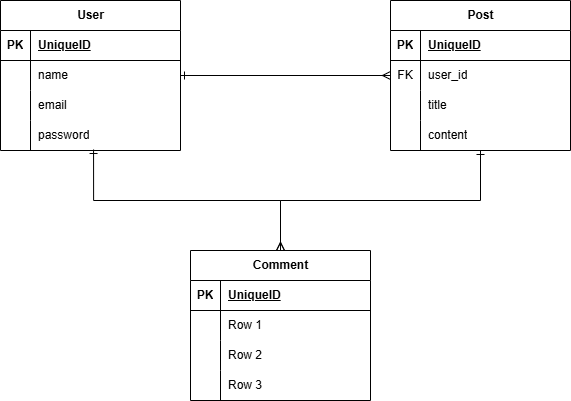

The diagram above was exported from draw.io. Its source (the exported page's mxGraphModel, read from the mxfile embedded in the PNG):
<mxGraphModel dx="860" dy="473" grid="1" gridSize="10" guides="1" tooltips="1" connect="1" arrows="1" fold="1" page="1" pageScale="1" pageWidth="850" pageHeight="1100" math="0" shadow="0">
  <root>
    <mxCell id="0" />
    <mxCell id="1" parent="0" />
    <mxCell id="pFhE88KEARWd2iblhlLn-2" parent="1" style="shape=table;startSize=30;container=1;collapsible=1;childLayout=tableLayout;fixedRows=1;rowLines=0;fontStyle=1;align=center;resizeLast=1;html=1;" value="User" vertex="1">
      <mxGeometry height="150" width="180" x="120" y="80" as="geometry" />
    </mxCell>
    <mxCell id="pFhE88KEARWd2iblhlLn-3" parent="pFhE88KEARWd2iblhlLn-2" style="shape=tableRow;horizontal=0;startSize=0;swimlaneHead=0;swimlaneBody=0;fillColor=none;collapsible=0;dropTarget=0;points=[[0,0.5],[1,0.5]];portConstraint=eastwest;top=0;left=0;right=0;bottom=1;" value="" vertex="1">
      <mxGeometry height="30" width="180" y="30" as="geometry" />
    </mxCell>
    <mxCell id="pFhE88KEARWd2iblhlLn-4" parent="pFhE88KEARWd2iblhlLn-3" style="shape=partialRectangle;connectable=0;fillColor=none;top=0;left=0;bottom=0;right=0;fontStyle=1;overflow=hidden;whiteSpace=wrap;html=1;" value="PK" vertex="1">
      <mxGeometry height="30" width="30" as="geometry">
        <mxRectangle height="30" width="30" as="alternateBounds" />
      </mxGeometry>
    </mxCell>
    <mxCell id="pFhE88KEARWd2iblhlLn-5" parent="pFhE88KEARWd2iblhlLn-3" style="shape=partialRectangle;connectable=0;fillColor=none;top=0;left=0;bottom=0;right=0;align=left;spacingLeft=6;fontStyle=5;overflow=hidden;whiteSpace=wrap;html=1;" value="UniqueID" vertex="1">
      <mxGeometry height="30" width="150" x="30" as="geometry">
        <mxRectangle height="30" width="150" as="alternateBounds" />
      </mxGeometry>
    </mxCell>
    <mxCell id="pFhE88KEARWd2iblhlLn-6" parent="pFhE88KEARWd2iblhlLn-2" style="shape=tableRow;horizontal=0;startSize=0;swimlaneHead=0;swimlaneBody=0;fillColor=none;collapsible=0;dropTarget=0;points=[[0,0.5],[1,0.5]];portConstraint=eastwest;top=0;left=0;right=0;bottom=0;" value="" vertex="1">
      <mxGeometry height="30" width="180" y="60" as="geometry" />
    </mxCell>
    <mxCell id="pFhE88KEARWd2iblhlLn-7" parent="pFhE88KEARWd2iblhlLn-6" style="shape=partialRectangle;connectable=0;fillColor=none;top=0;left=0;bottom=0;right=0;editable=1;overflow=hidden;whiteSpace=wrap;html=1;" value="" vertex="1">
      <mxGeometry height="30" width="30" as="geometry">
        <mxRectangle height="30" width="30" as="alternateBounds" />
      </mxGeometry>
    </mxCell>
    <mxCell id="pFhE88KEARWd2iblhlLn-8" parent="pFhE88KEARWd2iblhlLn-6" style="shape=partialRectangle;connectable=0;fillColor=none;top=0;left=0;bottom=0;right=0;align=left;spacingLeft=6;overflow=hidden;whiteSpace=wrap;html=1;" value="name" vertex="1">
      <mxGeometry height="30" width="150" x="30" as="geometry">
        <mxRectangle height="30" width="150" as="alternateBounds" />
      </mxGeometry>
    </mxCell>
    <mxCell id="pFhE88KEARWd2iblhlLn-9" parent="pFhE88KEARWd2iblhlLn-2" style="shape=tableRow;horizontal=0;startSize=0;swimlaneHead=0;swimlaneBody=0;fillColor=none;collapsible=0;dropTarget=0;points=[[0,0.5],[1,0.5]];portConstraint=eastwest;top=0;left=0;right=0;bottom=0;" value="" vertex="1">
      <mxGeometry height="30" width="180" y="90" as="geometry" />
    </mxCell>
    <mxCell id="pFhE88KEARWd2iblhlLn-10" parent="pFhE88KEARWd2iblhlLn-9" style="shape=partialRectangle;connectable=0;fillColor=none;top=0;left=0;bottom=0;right=0;editable=1;overflow=hidden;whiteSpace=wrap;html=1;" value="" vertex="1">
      <mxGeometry height="30" width="30" as="geometry">
        <mxRectangle height="30" width="30" as="alternateBounds" />
      </mxGeometry>
    </mxCell>
    <mxCell id="pFhE88KEARWd2iblhlLn-11" parent="pFhE88KEARWd2iblhlLn-9" style="shape=partialRectangle;connectable=0;fillColor=none;top=0;left=0;bottom=0;right=0;align=left;spacingLeft=6;overflow=hidden;whiteSpace=wrap;html=1;" value="email" vertex="1">
      <mxGeometry height="30" width="150" x="30" as="geometry">
        <mxRectangle height="30" width="150" as="alternateBounds" />
      </mxGeometry>
    </mxCell>
    <mxCell id="pFhE88KEARWd2iblhlLn-12" parent="pFhE88KEARWd2iblhlLn-2" style="shape=tableRow;horizontal=0;startSize=0;swimlaneHead=0;swimlaneBody=0;fillColor=none;collapsible=0;dropTarget=0;points=[[0,0.5],[1,0.5]];portConstraint=eastwest;top=0;left=0;right=0;bottom=0;" value="" vertex="1">
      <mxGeometry height="30" width="180" y="120" as="geometry" />
    </mxCell>
    <mxCell id="pFhE88KEARWd2iblhlLn-13" parent="pFhE88KEARWd2iblhlLn-12" style="shape=partialRectangle;connectable=0;fillColor=none;top=0;left=0;bottom=0;right=0;editable=1;overflow=hidden;whiteSpace=wrap;html=1;" value="" vertex="1">
      <mxGeometry height="30" width="30" as="geometry">
        <mxRectangle height="30" width="30" as="alternateBounds" />
      </mxGeometry>
    </mxCell>
    <mxCell id="pFhE88KEARWd2iblhlLn-14" parent="pFhE88KEARWd2iblhlLn-12" style="shape=partialRectangle;connectable=0;fillColor=none;top=0;left=0;bottom=0;right=0;align=left;spacingLeft=6;overflow=hidden;whiteSpace=wrap;html=1;" value="password" vertex="1">
      <mxGeometry height="30" width="150" x="30" as="geometry">
        <mxRectangle height="30" width="150" as="alternateBounds" />
      </mxGeometry>
    </mxCell>
    <mxCell id="pFhE88KEARWd2iblhlLn-15" parent="1" style="shape=table;startSize=30;container=1;collapsible=1;childLayout=tableLayout;fixedRows=1;rowLines=0;fontStyle=1;align=center;resizeLast=1;html=1;" value="Post" vertex="1">
      <mxGeometry height="150" width="180" x="510" y="80" as="geometry" />
    </mxCell>
    <mxCell id="pFhE88KEARWd2iblhlLn-16" parent="pFhE88KEARWd2iblhlLn-15" style="shape=tableRow;horizontal=0;startSize=0;swimlaneHead=0;swimlaneBody=0;fillColor=none;collapsible=0;dropTarget=0;points=[[0,0.5],[1,0.5]];portConstraint=eastwest;top=0;left=0;right=0;bottom=1;" value="" vertex="1">
      <mxGeometry height="30" width="180" y="30" as="geometry" />
    </mxCell>
    <mxCell id="pFhE88KEARWd2iblhlLn-17" parent="pFhE88KEARWd2iblhlLn-16" style="shape=partialRectangle;connectable=0;fillColor=none;top=0;left=0;bottom=0;right=0;fontStyle=1;overflow=hidden;whiteSpace=wrap;html=1;" value="PK" vertex="1">
      <mxGeometry height="30" width="30" as="geometry">
        <mxRectangle height="30" width="30" as="alternateBounds" />
      </mxGeometry>
    </mxCell>
    <mxCell id="pFhE88KEARWd2iblhlLn-18" parent="pFhE88KEARWd2iblhlLn-16" style="shape=partialRectangle;connectable=0;fillColor=none;top=0;left=0;bottom=0;right=0;align=left;spacingLeft=6;fontStyle=5;overflow=hidden;whiteSpace=wrap;html=1;" value="UniqueID" vertex="1">
      <mxGeometry height="30" width="150" x="30" as="geometry">
        <mxRectangle height="30" width="150" as="alternateBounds" />
      </mxGeometry>
    </mxCell>
    <mxCell id="pFhE88KEARWd2iblhlLn-19" parent="pFhE88KEARWd2iblhlLn-15" style="shape=tableRow;horizontal=0;startSize=0;swimlaneHead=0;swimlaneBody=0;fillColor=none;collapsible=0;dropTarget=0;points=[[0,0.5],[1,0.5]];portConstraint=eastwest;top=0;left=0;right=0;bottom=0;" value="" vertex="1">
      <mxGeometry height="30" width="180" y="60" as="geometry" />
    </mxCell>
    <mxCell id="pFhE88KEARWd2iblhlLn-20" parent="pFhE88KEARWd2iblhlLn-19" style="shape=partialRectangle;connectable=0;fillColor=none;top=0;left=0;bottom=0;right=0;editable=1;overflow=hidden;whiteSpace=wrap;html=1;" value="FK" vertex="1">
      <mxGeometry height="30" width="30" as="geometry">
        <mxRectangle height="30" width="30" as="alternateBounds" />
      </mxGeometry>
    </mxCell>
    <mxCell id="pFhE88KEARWd2iblhlLn-21" parent="pFhE88KEARWd2iblhlLn-19" style="shape=partialRectangle;connectable=0;fillColor=none;top=0;left=0;bottom=0;right=0;align=left;spacingLeft=6;overflow=hidden;whiteSpace=wrap;html=1;" value="user_id" vertex="1">
      <mxGeometry height="30" width="150" x="30" as="geometry">
        <mxRectangle height="30" width="150" as="alternateBounds" />
      </mxGeometry>
    </mxCell>
    <mxCell id="pFhE88KEARWd2iblhlLn-22" parent="pFhE88KEARWd2iblhlLn-15" style="shape=tableRow;horizontal=0;startSize=0;swimlaneHead=0;swimlaneBody=0;fillColor=none;collapsible=0;dropTarget=0;points=[[0,0.5],[1,0.5]];portConstraint=eastwest;top=0;left=0;right=0;bottom=0;" value="" vertex="1">
      <mxGeometry height="30" width="180" y="90" as="geometry" />
    </mxCell>
    <mxCell id="pFhE88KEARWd2iblhlLn-23" parent="pFhE88KEARWd2iblhlLn-22" style="shape=partialRectangle;connectable=0;fillColor=none;top=0;left=0;bottom=0;right=0;editable=1;overflow=hidden;whiteSpace=wrap;html=1;" value="" vertex="1">
      <mxGeometry height="30" width="30" as="geometry">
        <mxRectangle height="30" width="30" as="alternateBounds" />
      </mxGeometry>
    </mxCell>
    <mxCell id="pFhE88KEARWd2iblhlLn-24" parent="pFhE88KEARWd2iblhlLn-22" style="shape=partialRectangle;connectable=0;fillColor=none;top=0;left=0;bottom=0;right=0;align=left;spacingLeft=6;overflow=hidden;whiteSpace=wrap;html=1;" value="title" vertex="1">
      <mxGeometry height="30" width="150" x="30" as="geometry">
        <mxRectangle height="30" width="150" as="alternateBounds" />
      </mxGeometry>
    </mxCell>
    <mxCell id="pFhE88KEARWd2iblhlLn-25" parent="pFhE88KEARWd2iblhlLn-15" style="shape=tableRow;horizontal=0;startSize=0;swimlaneHead=0;swimlaneBody=0;fillColor=none;collapsible=0;dropTarget=0;points=[[0,0.5],[1,0.5]];portConstraint=eastwest;top=0;left=0;right=0;bottom=0;" value="" vertex="1">
      <mxGeometry height="30" width="180" y="120" as="geometry" />
    </mxCell>
    <mxCell id="pFhE88KEARWd2iblhlLn-26" parent="pFhE88KEARWd2iblhlLn-25" style="shape=partialRectangle;connectable=0;fillColor=none;top=0;left=0;bottom=0;right=0;editable=1;overflow=hidden;whiteSpace=wrap;html=1;" value="" vertex="1">
      <mxGeometry height="30" width="30" as="geometry">
        <mxRectangle height="30" width="30" as="alternateBounds" />
      </mxGeometry>
    </mxCell>
    <mxCell id="pFhE88KEARWd2iblhlLn-27" parent="pFhE88KEARWd2iblhlLn-25" style="shape=partialRectangle;connectable=0;fillColor=none;top=0;left=0;bottom=0;right=0;align=left;spacingLeft=6;overflow=hidden;whiteSpace=wrap;html=1;" value="content" vertex="1">
      <mxGeometry height="30" width="150" x="30" as="geometry">
        <mxRectangle height="30" width="150" as="alternateBounds" />
      </mxGeometry>
    </mxCell>
    <mxCell id="pFhE88KEARWd2iblhlLn-28" parent="1" style="shape=table;startSize=30;container=1;collapsible=1;childLayout=tableLayout;fixedRows=1;rowLines=0;fontStyle=1;align=center;resizeLast=1;html=1;" value="Comment" vertex="1">
      <mxGeometry height="150" width="180" x="310" y="330" as="geometry" />
    </mxCell>
    <mxCell id="pFhE88KEARWd2iblhlLn-29" parent="pFhE88KEARWd2iblhlLn-28" style="shape=tableRow;horizontal=0;startSize=0;swimlaneHead=0;swimlaneBody=0;fillColor=none;collapsible=0;dropTarget=0;points=[[0,0.5],[1,0.5]];portConstraint=eastwest;top=0;left=0;right=0;bottom=1;" value="" vertex="1">
      <mxGeometry height="30" width="180" y="30" as="geometry" />
    </mxCell>
    <mxCell id="pFhE88KEARWd2iblhlLn-30" parent="pFhE88KEARWd2iblhlLn-29" style="shape=partialRectangle;connectable=0;fillColor=none;top=0;left=0;bottom=0;right=0;fontStyle=1;overflow=hidden;whiteSpace=wrap;html=1;" value="PK" vertex="1">
      <mxGeometry height="30" width="30" as="geometry">
        <mxRectangle height="30" width="30" as="alternateBounds" />
      </mxGeometry>
    </mxCell>
    <mxCell id="pFhE88KEARWd2iblhlLn-31" parent="pFhE88KEARWd2iblhlLn-29" style="shape=partialRectangle;connectable=0;fillColor=none;top=0;left=0;bottom=0;right=0;align=left;spacingLeft=6;fontStyle=5;overflow=hidden;whiteSpace=wrap;html=1;" value="UniqueID" vertex="1">
      <mxGeometry height="30" width="150" x="30" as="geometry">
        <mxRectangle height="30" width="150" as="alternateBounds" />
      </mxGeometry>
    </mxCell>
    <mxCell id="pFhE88KEARWd2iblhlLn-32" parent="pFhE88KEARWd2iblhlLn-28" style="shape=tableRow;horizontal=0;startSize=0;swimlaneHead=0;swimlaneBody=0;fillColor=none;collapsible=0;dropTarget=0;points=[[0,0.5],[1,0.5]];portConstraint=eastwest;top=0;left=0;right=0;bottom=0;" value="" vertex="1">
      <mxGeometry height="30" width="180" y="60" as="geometry" />
    </mxCell>
    <mxCell id="pFhE88KEARWd2iblhlLn-33" parent="pFhE88KEARWd2iblhlLn-32" style="shape=partialRectangle;connectable=0;fillColor=none;top=0;left=0;bottom=0;right=0;editable=1;overflow=hidden;whiteSpace=wrap;html=1;" value="" vertex="1">
      <mxGeometry height="30" width="30" as="geometry">
        <mxRectangle height="30" width="30" as="alternateBounds" />
      </mxGeometry>
    </mxCell>
    <mxCell id="pFhE88KEARWd2iblhlLn-34" parent="pFhE88KEARWd2iblhlLn-32" style="shape=partialRectangle;connectable=0;fillColor=none;top=0;left=0;bottom=0;right=0;align=left;spacingLeft=6;overflow=hidden;whiteSpace=wrap;html=1;" value="Row 1" vertex="1">
      <mxGeometry height="30" width="150" x="30" as="geometry">
        <mxRectangle height="30" width="150" as="alternateBounds" />
      </mxGeometry>
    </mxCell>
    <mxCell id="pFhE88KEARWd2iblhlLn-35" parent="pFhE88KEARWd2iblhlLn-28" style="shape=tableRow;horizontal=0;startSize=0;swimlaneHead=0;swimlaneBody=0;fillColor=none;collapsible=0;dropTarget=0;points=[[0,0.5],[1,0.5]];portConstraint=eastwest;top=0;left=0;right=0;bottom=0;" value="" vertex="1">
      <mxGeometry height="30" width="180" y="90" as="geometry" />
    </mxCell>
    <mxCell id="pFhE88KEARWd2iblhlLn-36" parent="pFhE88KEARWd2iblhlLn-35" style="shape=partialRectangle;connectable=0;fillColor=none;top=0;left=0;bottom=0;right=0;editable=1;overflow=hidden;whiteSpace=wrap;html=1;" value="" vertex="1">
      <mxGeometry height="30" width="30" as="geometry">
        <mxRectangle height="30" width="30" as="alternateBounds" />
      </mxGeometry>
    </mxCell>
    <mxCell id="pFhE88KEARWd2iblhlLn-37" parent="pFhE88KEARWd2iblhlLn-35" style="shape=partialRectangle;connectable=0;fillColor=none;top=0;left=0;bottom=0;right=0;align=left;spacingLeft=6;overflow=hidden;whiteSpace=wrap;html=1;" value="Row 2" vertex="1">
      <mxGeometry height="30" width="150" x="30" as="geometry">
        <mxRectangle height="30" width="150" as="alternateBounds" />
      </mxGeometry>
    </mxCell>
    <mxCell id="pFhE88KEARWd2iblhlLn-38" parent="pFhE88KEARWd2iblhlLn-28" style="shape=tableRow;horizontal=0;startSize=0;swimlaneHead=0;swimlaneBody=0;fillColor=none;collapsible=0;dropTarget=0;points=[[0,0.5],[1,0.5]];portConstraint=eastwest;top=0;left=0;right=0;bottom=0;" value="" vertex="1">
      <mxGeometry height="30" width="180" y="120" as="geometry" />
    </mxCell>
    <mxCell id="pFhE88KEARWd2iblhlLn-39" parent="pFhE88KEARWd2iblhlLn-38" style="shape=partialRectangle;connectable=0;fillColor=none;top=0;left=0;bottom=0;right=0;editable=1;overflow=hidden;whiteSpace=wrap;html=1;" value="" vertex="1">
      <mxGeometry height="30" width="30" as="geometry">
        <mxRectangle height="30" width="30" as="alternateBounds" />
      </mxGeometry>
    </mxCell>
    <mxCell id="pFhE88KEARWd2iblhlLn-40" parent="pFhE88KEARWd2iblhlLn-38" style="shape=partialRectangle;connectable=0;fillColor=none;top=0;left=0;bottom=0;right=0;align=left;spacingLeft=6;overflow=hidden;whiteSpace=wrap;html=1;" value="Row 3" vertex="1">
      <mxGeometry height="30" width="150" x="30" as="geometry">
        <mxRectangle height="30" width="150" as="alternateBounds" />
      </mxGeometry>
    </mxCell>
    <mxCell id="pFhE88KEARWd2iblhlLn-43" edge="1" parent="1" source="pFhE88KEARWd2iblhlLn-19" style="edgeStyle=orthogonalEdgeStyle;rounded=0;orthogonalLoop=1;jettySize=auto;html=1;exitX=0;exitY=0.5;exitDx=0;exitDy=0;entryX=1;entryY=0.5;entryDx=0;entryDy=0;endArrow=ERone;endFill=0;startArrow=ERmany;startFill=0;" target="pFhE88KEARWd2iblhlLn-6">
      <mxGeometry relative="1" as="geometry" />
    </mxCell>
    <mxCell id="pFhE88KEARWd2iblhlLn-49" edge="1" parent="1" source="pFhE88KEARWd2iblhlLn-28" style="edgeStyle=orthogonalEdgeStyle;rounded=0;orthogonalLoop=1;jettySize=auto;html=1;exitX=0.5;exitY=0;exitDx=0;exitDy=0;entryX=0.517;entryY=0.967;entryDx=0;entryDy=0;entryPerimeter=0;endArrow=ERone;endFill=0;startArrow=ERmany;startFill=0;" target="pFhE88KEARWd2iblhlLn-12">
      <mxGeometry relative="1" as="geometry" />
    </mxCell>
    <mxCell id="pFhE88KEARWd2iblhlLn-50" edge="1" parent="1" source="pFhE88KEARWd2iblhlLn-28" style="edgeStyle=orthogonalEdgeStyle;rounded=0;orthogonalLoop=1;jettySize=auto;html=1;exitX=0.5;exitY=0;exitDx=0;exitDy=0;entryX=0.5;entryY=1;entryDx=0;entryDy=0;entryPerimeter=0;startArrow=ERmany;startFill=0;endArrow=ERone;endFill=0;" target="pFhE88KEARWd2iblhlLn-25">
      <mxGeometry relative="1" as="geometry" />
    </mxCell>
  </root>
</mxGraphModel>